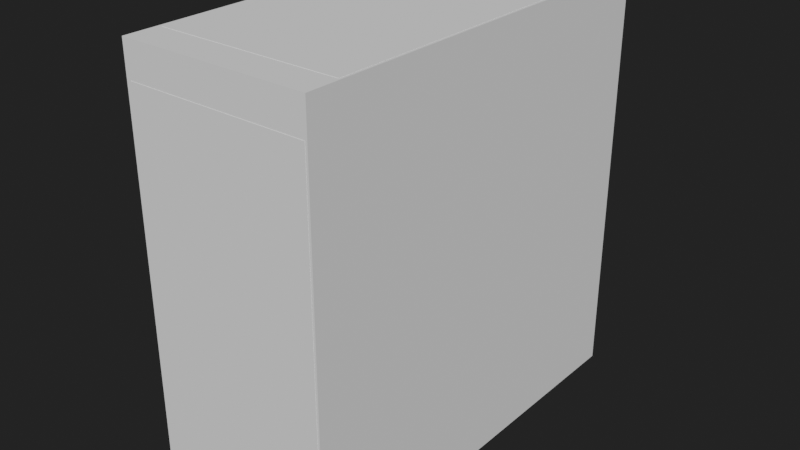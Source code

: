 # Source: ButtonHolder.blend  (saved by Blender 2.90.8; exported with 4.5.12 LTS)
import bpy
from mathutils import Matrix  # noqa: F401  (used for matrix-valued properties, if any)

bpy.ops.wm.read_factory_settings(use_empty=True)
scene = bpy.context.scene
scene.name = 'Scene'

# ---- collections
col_collection = bpy.data.collections.new('Collection'); scene.collection.children.link(col_collection)

# ---- world
world_world = bpy.data.worlds.new('World'); scene.world = world_world
world_world.use_nodes = True; world_world.node_tree.nodes.clear()
_N = world_world.node_tree.nodes; _L = world_world.node_tree.links
n0 = _N.new('ShaderNodeOutputWorld'); n0.name = 'World Output'; n0.location = (300, 300)
n1 = _N.new('ShaderNodeBackground'); n1.name = 'Background'; n1.location = (10, 300)
n1.inputs[0].default_value = (0.01599, 0.01599, 0.01599, 1.0)
_L.new(n1.outputs[0], n0.inputs[0])
n0.is_active_output = True
world_world.color = (0.05088, 0.05088, 0.05088)
world_world.use_sun_shadow = False
world_world.sun_shadow_jitter_overblur = 0.0

# ---- meshes
me_cube = bpy.data.meshes.new('Cube')
me_cube.from_pydata([(-3.844, -2.729, -3.267), (-3.844, -3.267, -2.729), (-3.844, -3.267, 2.729), (-3.844, -2.729, 3.267), (-3.844, 3.267, -2.729), (-3.844, 2.729, -3.267), (-3.844, 2.729, 3.267), (-3.844, 3.267, 2.729), (-1.0, -3.267, -2.729), (-1.0, -2.729, -3.267), (-1.0, -2.729, 3.267), (-1.0, -3.267, 2.729), (-1.0, 2.729, -3.267), (-1.0, 3.267, -2.729), (-1.0, 3.267, 2.729), (-1.0, 2.729, 3.267)], [], [(8, 11, 2, 1), (12, 13, 14, 15, 10, 11, 8, 9), (15, 6, 3, 10), (0, 1, 2, 3, 6, 7, 4, 5), (4, 7, 14, 13), (12, 5, 4, 13), (6, 15, 14, 7), (0, 9, 8, 1), (10, 3, 2, 11), (5, 12, 9, 0)])
_uv = me_cube.uv_layers.new(name='UVMap')
_uv.uv.foreach_set('vector', [0.3956, 0.75, 0.6044, 0.75, 0.6044, 1.0, 0.3956, 1.0, 0.375, 0.5206, 0.3956, 0.5, 0.6044, 0.5, 0.625, 0.5206, 0.625, 0.7294, 0.6044, 0.75, 0.3956, 0.75, 0.375, 0.7294, 0.625, 0.5206, 0.875, 0.5206, 0.875, 0.7294, 0.625, 0.7294, 0.375, 0.02059, 0.3956, 0.0, 0.6044, 0.0, 0.625, 0.02059, 0.625, 0.2294, 0.6044, 0.25, 0.3956, 0.25, 0.375, 0.2294, 0.3956, 0.25, 0.6044, 0.25, 0.6044, 0.5, 0.3956, 0.5, 0.375, 0.5206, 0.125, 0.5206, 0.125, 0.5, 0.375, 0.5, 0.625, 0.25, 0.625, 0.5, 0.6044, 0.5, 0.6044, 0.25, 0.125, 0.7294, 0.375, 0.7294, 0.375, 0.75, 0.125, 0.75, 0.625, 0.75, 0.625, 1.0, 0.6044, 1.0, 0.6044, 0.75, 0.125, 0.5206, 0.375, 0.5206, 0.375, 0.7294, 0.125, 0.7294])
me_cube.use_remesh_fix_poles = True
me_cube.use_remesh_preserve_attributes = False
me_cube.use_mirror_vertex_groups = False
me_cube.update()
me_cube_001 = bpy.data.meshes.new('Cube.001')
me_cube_001.from_pydata([(-3.919, -3.263, -3.263), (-3.919, -3.263, 3.263), (-3.919, 3.263, -3.263), (-3.919, 3.263, 3.263), (-0.9645, -3.263, -3.263), (-0.9645, -3.263, 3.263), (-0.9645, 3.263, -3.263), (-0.9645, 3.263, 3.263)], [], [(0, 1, 3, 2), (2, 3, 7, 6), (6, 7, 5, 4), (4, 5, 1, 0), (2, 6, 4, 0), (7, 3, 1, 5)])
_uv = me_cube_001.uv_layers.new(name='UVMap')
_uv.uv.foreach_set('vector', [0.375, 0.0, 0.625, 0.0, 0.625, 0.25, 0.375, 0.25, 0.375, 0.25, 0.625, 0.25, 0.625, 0.5, 0.375, 0.5, 0.375, 0.5, 0.625, 0.5, 0.625, 0.75, 0.375, 0.75, 0.375, 0.75, 0.625, 0.75, 0.625, 1.0, 0.375, 1.0, 0.125, 0.5, 0.375, 0.5, 0.375, 0.75, 0.125, 0.75, 0.625, 0.5, 0.875, 0.5, 0.875, 0.75, 0.625, 0.75])
me_cube_001.use_remesh_fix_poles = True
me_cube_001.use_remesh_preserve_attributes = False
me_cube_001.use_mirror_vertex_groups = False
me_cube_001.update()

# ---- objects
ob_cube = bpy.data.objects.new('Cube', me_cube)
ob_ucx_cube_01 = bpy.data.objects.new('UCX_Cube_01', me_cube_001)

# ---- transforms, parenting, visibility, modifiers, constraints
ob_cube.location = (0.0, 0.0, 0.0)
ob_cube.lineart.crease_threshold = 0.0
ob_ucx_cube_01.location = (0.0, 0.0, 0.0)
ob_ucx_cube_01.lineart.crease_threshold = 0.0

# ---- collection membership
col_collection.objects.link(ob_cube)
col_collection.objects.link(ob_ucx_cube_01)

# ---- scene / render settings (as saved in the file)
scene.frame_start = 1; scene.frame_end = 250; scene.frame_set(0)
scene.render.engine = 'CYCLES'
scene.cycles.use_denoising = False
scene.cycles.samples = 128
scene.cycles.sampling_pattern = 'TABULATED_SOBOL'
scene.cycles.use_adaptive_sampling = False
scene.cycles.use_light_tree = False
scene.view_settings.view_transform = 'Filmic'
scene.unit_settings.scale_length = 0.01
bpy.context.view_layer.update()

# ---- added for rendering (the .blend has no active camera and no usable light): camera, sun
cam_auto = bpy.data.cameras.new('AutoCamera')
cam_auto.lens = 50.0
cam_auto.sensor_width = 36.0
cam_auto.clip_end = 1000.0
ob_auto_camera = bpy.data.objects.new('AutoCamera', cam_auto)
scene.collection.objects.link(ob_auto_camera)
ob_auto_camera.location = (6.53453, -10.7718, 7.18119)
ob_auto_camera.rotation_euler = (1.09748, -7.21219e-08, 0.694738)
scene.camera = ob_auto_camera
light_auto_sun = bpy.data.lights.new('AutoSun', 'SUN')
light_auto_sun.energy = 3.0
light_auto_sun.angle = 0.0523599
ob_auto_sun = bpy.data.objects.new('AutoSun', light_auto_sun)
scene.collection.objects.link(ob_auto_sun)
ob_auto_sun.rotation_euler = (0.872665, 0.174533, 0.523599)
bpy.context.view_layer.update()

